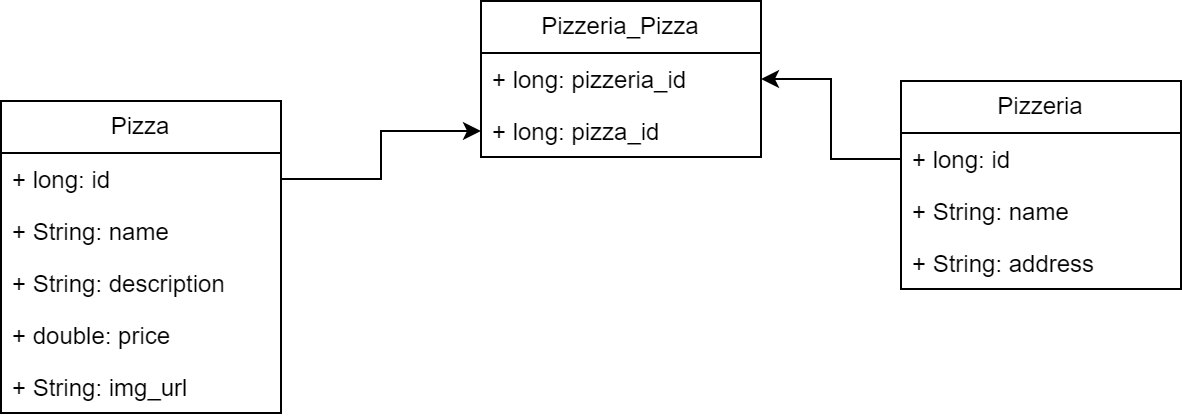

The diagram above was exported from draw.io. Its source (the exported page's mxGraphModel, read from the mxfile embedded in the PNG):
<mxGraphModel dx="889" dy="819" grid="1" gridSize="10" guides="1" tooltips="1" connect="1" arrows="1" fold="1" page="1" pageScale="1" pageWidth="827" pageHeight="1169" math="0" shadow="0">
  <root>
    <mxCell id="0" />
    <mxCell id="1" parent="0" />
    <mxCell id="yT5KrhxKWRrn2rSBqZqV-4" value="Pizza" style="swimlane;fontStyle=0;childLayout=stackLayout;horizontal=1;startSize=26;fillColor=none;horizontalStack=0;resizeParent=1;resizeParentMax=0;resizeLast=0;collapsible=1;marginBottom=0;whiteSpace=wrap;html=1;" vertex="1" parent="1">
      <mxGeometry x="100" y="170" width="140" height="156" as="geometry">
        <mxRectangle x="130" y="170" width="70" height="30" as="alternateBounds" />
      </mxGeometry>
    </mxCell>
    <mxCell id="yT5KrhxKWRrn2rSBqZqV-5" value="+ long: id" style="text;strokeColor=none;fillColor=none;align=left;verticalAlign=top;spacingLeft=4;spacingRight=4;overflow=hidden;rotatable=0;points=[[0,0.5],[1,0.5]];portConstraint=eastwest;whiteSpace=wrap;html=1;" vertex="1" parent="yT5KrhxKWRrn2rSBqZqV-4">
      <mxGeometry y="26" width="140" height="26" as="geometry" />
    </mxCell>
    <mxCell id="yT5KrhxKWRrn2rSBqZqV-9" value="+ String: name" style="text;strokeColor=none;fillColor=none;align=left;verticalAlign=top;spacingLeft=4;spacingRight=4;overflow=hidden;rotatable=0;points=[[0,0.5],[1,0.5]];portConstraint=eastwest;whiteSpace=wrap;html=1;" vertex="1" parent="yT5KrhxKWRrn2rSBqZqV-4">
      <mxGeometry y="52" width="140" height="26" as="geometry" />
    </mxCell>
    <mxCell id="yT5KrhxKWRrn2rSBqZqV-10" value="+ String: description" style="text;strokeColor=none;fillColor=none;align=left;verticalAlign=top;spacingLeft=4;spacingRight=4;overflow=hidden;rotatable=0;points=[[0,0.5],[1,0.5]];portConstraint=eastwest;whiteSpace=wrap;html=1;" vertex="1" parent="yT5KrhxKWRrn2rSBqZqV-4">
      <mxGeometry y="78" width="140" height="26" as="geometry" />
    </mxCell>
    <mxCell id="yT5KrhxKWRrn2rSBqZqV-7" value="+ double: price" style="text;strokeColor=none;fillColor=none;align=left;verticalAlign=top;spacingLeft=4;spacingRight=4;overflow=hidden;rotatable=0;points=[[0,0.5],[1,0.5]];portConstraint=eastwest;whiteSpace=wrap;html=1;" vertex="1" parent="yT5KrhxKWRrn2rSBqZqV-4">
      <mxGeometry y="104" width="140" height="26" as="geometry" />
    </mxCell>
    <mxCell id="yT5KrhxKWRrn2rSBqZqV-6" value="+ String: img_url" style="text;strokeColor=none;fillColor=none;align=left;verticalAlign=top;spacingLeft=4;spacingRight=4;overflow=hidden;rotatable=0;points=[[0,0.5],[1,0.5]];portConstraint=eastwest;whiteSpace=wrap;html=1;" vertex="1" parent="yT5KrhxKWRrn2rSBqZqV-4">
      <mxGeometry y="130" width="140" height="26" as="geometry" />
    </mxCell>
    <mxCell id="yT5KrhxKWRrn2rSBqZqV-11" value="Pizzeria" style="swimlane;fontStyle=0;childLayout=stackLayout;horizontal=1;startSize=26;fillColor=none;horizontalStack=0;resizeParent=1;resizeParentMax=0;resizeLast=0;collapsible=1;marginBottom=0;whiteSpace=wrap;html=1;" vertex="1" parent="1">
      <mxGeometry x="550" y="160" width="140" height="104" as="geometry">
        <mxRectangle x="130" y="170" width="70" height="30" as="alternateBounds" />
      </mxGeometry>
    </mxCell>
    <mxCell id="yT5KrhxKWRrn2rSBqZqV-12" value="+ long: id" style="text;strokeColor=none;fillColor=none;align=left;verticalAlign=top;spacingLeft=4;spacingRight=4;overflow=hidden;rotatable=0;points=[[0,0.5],[1,0.5]];portConstraint=eastwest;whiteSpace=wrap;html=1;" vertex="1" parent="yT5KrhxKWRrn2rSBqZqV-11">
      <mxGeometry y="26" width="140" height="26" as="geometry" />
    </mxCell>
    <mxCell id="yT5KrhxKWRrn2rSBqZqV-13" value="+ String: name" style="text;strokeColor=none;fillColor=none;align=left;verticalAlign=top;spacingLeft=4;spacingRight=4;overflow=hidden;rotatable=0;points=[[0,0.5],[1,0.5]];portConstraint=eastwest;whiteSpace=wrap;html=1;" vertex="1" parent="yT5KrhxKWRrn2rSBqZqV-11">
      <mxGeometry y="52" width="140" height="26" as="geometry" />
    </mxCell>
    <mxCell id="yT5KrhxKWRrn2rSBqZqV-14" value="+ String: address" style="text;strokeColor=none;fillColor=none;align=left;verticalAlign=top;spacingLeft=4;spacingRight=4;overflow=hidden;rotatable=0;points=[[0,0.5],[1,0.5]];portConstraint=eastwest;whiteSpace=wrap;html=1;" vertex="1" parent="yT5KrhxKWRrn2rSBqZqV-11">
      <mxGeometry y="78" width="140" height="26" as="geometry" />
    </mxCell>
    <mxCell id="yT5KrhxKWRrn2rSBqZqV-17" value="Pizzeria_Pizza" style="swimlane;fontStyle=0;childLayout=stackLayout;horizontal=1;startSize=26;fillColor=none;horizontalStack=0;resizeParent=1;resizeParentMax=0;resizeLast=0;collapsible=1;marginBottom=0;whiteSpace=wrap;html=1;" vertex="1" parent="1">
      <mxGeometry x="340" y="120" width="140" height="78" as="geometry">
        <mxRectangle x="130" y="170" width="70" height="30" as="alternateBounds" />
      </mxGeometry>
    </mxCell>
    <mxCell id="yT5KrhxKWRrn2rSBqZqV-18" value="+ long: pizzeria_id" style="text;strokeColor=none;fillColor=none;align=left;verticalAlign=top;spacingLeft=4;spacingRight=4;overflow=hidden;rotatable=0;points=[[0,0.5],[1,0.5]];portConstraint=eastwest;whiteSpace=wrap;html=1;" vertex="1" parent="yT5KrhxKWRrn2rSBqZqV-17">
      <mxGeometry y="26" width="140" height="26" as="geometry" />
    </mxCell>
    <mxCell id="yT5KrhxKWRrn2rSBqZqV-21" value="+ long: pizza_id" style="text;strokeColor=none;fillColor=none;align=left;verticalAlign=top;spacingLeft=4;spacingRight=4;overflow=hidden;rotatable=0;points=[[0,0.5],[1,0.5]];portConstraint=eastwest;whiteSpace=wrap;html=1;" vertex="1" parent="yT5KrhxKWRrn2rSBqZqV-17">
      <mxGeometry y="52" width="140" height="26" as="geometry" />
    </mxCell>
    <mxCell id="yT5KrhxKWRrn2rSBqZqV-26" value="" style="edgeStyle=orthogonalEdgeStyle;rounded=0;orthogonalLoop=1;jettySize=auto;html=1;" edge="1" parent="1" source="yT5KrhxKWRrn2rSBqZqV-5" target="yT5KrhxKWRrn2rSBqZqV-21">
      <mxGeometry relative="1" as="geometry" />
    </mxCell>
    <mxCell id="yT5KrhxKWRrn2rSBqZqV-27" value="" style="edgeStyle=orthogonalEdgeStyle;rounded=0;orthogonalLoop=1;jettySize=auto;html=1;entryX=1;entryY=0.5;entryDx=0;entryDy=0;" edge="1" parent="1" source="yT5KrhxKWRrn2rSBqZqV-12" target="yT5KrhxKWRrn2rSBqZqV-18">
      <mxGeometry relative="1" as="geometry" />
    </mxCell>
  </root>
</mxGraphModel>